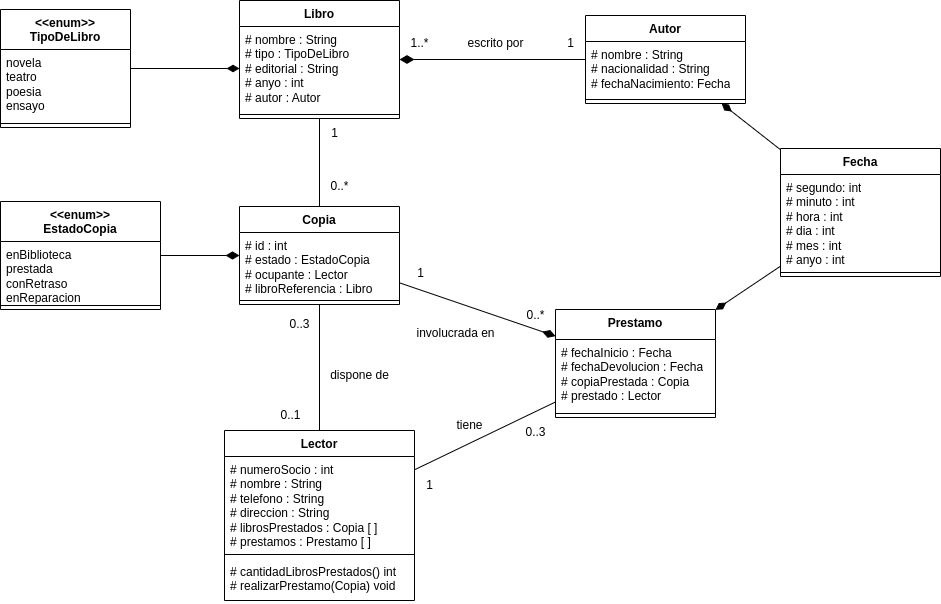

The diagram above was exported from draw.io. Its source (the exported page's mxGraphModel, read from the mxfile embedded in the PNG):
<mxGraphModel dx="1114" dy="653" grid="1" gridSize="10" guides="1" tooltips="1" connect="1" arrows="1" fold="1" page="1" pageScale="1" pageWidth="827" pageHeight="1169" math="0" shadow="0">
  <root>
    <mxCell id="0" />
    <mxCell id="1" parent="0" />
    <mxCell id="Fi-VEqSTx7MsVRrRpxML-35" style="edgeStyle=orthogonalEdgeStyle;rounded=0;orthogonalLoop=1;jettySize=auto;html=1;endArrow=diamondThin;endFill=1;endSize=11;jumpSize=7;startSize=11;" edge="1" parent="1" source="Fi-VEqSTx7MsVRrRpxML-1" target="Fi-VEqSTx7MsVRrRpxML-5">
      <mxGeometry relative="1" as="geometry" />
    </mxCell>
    <mxCell id="Fi-VEqSTx7MsVRrRpxML-1" value="&amp;lt;&amp;lt;enum&amp;gt;&amp;gt;&lt;br&gt;EstadoCopia" style="swimlane;fontStyle=1;align=center;verticalAlign=top;childLayout=stackLayout;horizontal=1;startSize=40;horizontalStack=0;resizeParent=1;resizeParentMax=0;resizeLast=0;collapsible=1;marginBottom=0;whiteSpace=wrap;html=1;" vertex="1" parent="1">
      <mxGeometry x="10" y="451" width="160" height="108" as="geometry" />
    </mxCell>
    <mxCell id="Fi-VEqSTx7MsVRrRpxML-2" value="enBiblioteca&lt;br&gt;prestada&lt;br&gt;conRetraso&lt;br&gt;enReparacion" style="text;strokeColor=none;fillColor=none;align=left;verticalAlign=top;spacingLeft=4;spacingRight=4;overflow=hidden;rotatable=0;points=[[0,0.5],[1,0.5]];portConstraint=eastwest;whiteSpace=wrap;html=1;" vertex="1" parent="Fi-VEqSTx7MsVRrRpxML-1">
      <mxGeometry y="40" width="160" height="60" as="geometry" />
    </mxCell>
    <mxCell id="Fi-VEqSTx7MsVRrRpxML-3" value="" style="line;strokeWidth=1;fillColor=none;align=left;verticalAlign=middle;spacingTop=-1;spacingLeft=3;spacingRight=3;rotatable=0;labelPosition=right;points=[];portConstraint=eastwest;strokeColor=inherit;" vertex="1" parent="Fi-VEqSTx7MsVRrRpxML-1">
      <mxGeometry y="100" width="160" height="8" as="geometry" />
    </mxCell>
    <mxCell id="Fi-VEqSTx7MsVRrRpxML-72" style="rounded=0;orthogonalLoop=1;jettySize=auto;html=1;endSize=11;endArrow=diamondThin;endFill=1;" edge="1" parent="1" source="Fi-VEqSTx7MsVRrRpxML-5" target="Fi-VEqSTx7MsVRrRpxML-59">
      <mxGeometry relative="1" as="geometry" />
    </mxCell>
    <mxCell id="Fi-VEqSTx7MsVRrRpxML-5" value="Copia" style="swimlane;fontStyle=1;align=center;verticalAlign=top;childLayout=stackLayout;horizontal=1;startSize=26;horizontalStack=0;resizeParent=1;resizeParentMax=0;resizeLast=0;collapsible=1;marginBottom=0;whiteSpace=wrap;html=1;" vertex="1" parent="1">
      <mxGeometry x="249" y="456" width="160" height="98" as="geometry" />
    </mxCell>
    <mxCell id="Fi-VEqSTx7MsVRrRpxML-6" value="# id : int&lt;br&gt;# estado : EstadoCopia&lt;br&gt;# ocupante : Lector&lt;br&gt;# libroReferencia : Libro" style="text;strokeColor=none;fillColor=none;align=left;verticalAlign=top;spacingLeft=4;spacingRight=4;overflow=hidden;rotatable=0;points=[[0,0.5],[1,0.5]];portConstraint=eastwest;whiteSpace=wrap;html=1;" vertex="1" parent="Fi-VEqSTx7MsVRrRpxML-5">
      <mxGeometry y="26" width="160" height="64" as="geometry" />
    </mxCell>
    <mxCell id="Fi-VEqSTx7MsVRrRpxML-7" value="" style="line;strokeWidth=1;fillColor=none;align=left;verticalAlign=middle;spacingTop=-1;spacingLeft=3;spacingRight=3;rotatable=0;labelPosition=right;points=[];portConstraint=eastwest;strokeColor=inherit;" vertex="1" parent="Fi-VEqSTx7MsVRrRpxML-5">
      <mxGeometry y="90" width="160" height="8" as="geometry" />
    </mxCell>
    <mxCell id="Fi-VEqSTx7MsVRrRpxML-40" style="edgeStyle=orthogonalEdgeStyle;rounded=0;orthogonalLoop=1;jettySize=auto;html=1;endArrow=diamondThin;endFill=1;endSize=12;" edge="1" parent="1" source="Fi-VEqSTx7MsVRrRpxML-9" target="Fi-VEqSTx7MsVRrRpxML-25">
      <mxGeometry relative="1" as="geometry" />
    </mxCell>
    <mxCell id="Fi-VEqSTx7MsVRrRpxML-9" value="Autor" style="swimlane;fontStyle=1;align=center;verticalAlign=top;childLayout=stackLayout;horizontal=1;startSize=26;horizontalStack=0;resizeParent=1;resizeParentMax=0;resizeLast=0;collapsible=1;marginBottom=0;whiteSpace=wrap;html=1;" vertex="1" parent="1">
      <mxGeometry x="595" y="265" width="160" height="88" as="geometry" />
    </mxCell>
    <mxCell id="Fi-VEqSTx7MsVRrRpxML-10" value="# nombre : String&lt;br&gt;# nacionalidad : String&lt;br&gt;# fechaNacimiento: Fecha" style="text;strokeColor=none;fillColor=none;align=left;verticalAlign=top;spacingLeft=4;spacingRight=4;overflow=hidden;rotatable=0;points=[[0,0.5],[1,0.5]];portConstraint=eastwest;whiteSpace=wrap;html=1;" vertex="1" parent="Fi-VEqSTx7MsVRrRpxML-9">
      <mxGeometry y="26" width="160" height="54" as="geometry" />
    </mxCell>
    <mxCell id="Fi-VEqSTx7MsVRrRpxML-11" value="" style="line;strokeWidth=1;fillColor=none;align=left;verticalAlign=middle;spacingTop=-1;spacingLeft=3;spacingRight=3;rotatable=0;labelPosition=right;points=[];portConstraint=eastwest;strokeColor=inherit;" vertex="1" parent="Fi-VEqSTx7MsVRrRpxML-9">
      <mxGeometry y="80" width="160" height="8" as="geometry" />
    </mxCell>
    <mxCell id="Fi-VEqSTx7MsVRrRpxML-39" style="edgeStyle=orthogonalEdgeStyle;rounded=0;orthogonalLoop=1;jettySize=auto;html=1;endArrow=none;endFill=0;" edge="1" parent="1" source="Fi-VEqSTx7MsVRrRpxML-13" target="Fi-VEqSTx7MsVRrRpxML-5">
      <mxGeometry relative="1" as="geometry">
        <Array as="points" />
      </mxGeometry>
    </mxCell>
    <mxCell id="Fi-VEqSTx7MsVRrRpxML-73" style="rounded=0;orthogonalLoop=1;jettySize=auto;html=1;endArrow=none;endFill=0;endSize=11;" edge="1" parent="1" source="Fi-VEqSTx7MsVRrRpxML-13" target="Fi-VEqSTx7MsVRrRpxML-59">
      <mxGeometry relative="1" as="geometry" />
    </mxCell>
    <mxCell id="Fi-VEqSTx7MsVRrRpxML-13" value="Lector" style="swimlane;fontStyle=1;align=center;verticalAlign=top;childLayout=stackLayout;horizontal=1;startSize=26;horizontalStack=0;resizeParent=1;resizeParentMax=0;resizeLast=0;collapsible=1;marginBottom=0;whiteSpace=wrap;html=1;" vertex="1" parent="1">
      <mxGeometry x="234" y="680" width="190" height="170" as="geometry" />
    </mxCell>
    <mxCell id="Fi-VEqSTx7MsVRrRpxML-14" value="# numeroSocio : int&lt;br&gt;# nombre : String&lt;br&gt;# telefono : String&lt;br&gt;# direccion : String&lt;br&gt;# librosPrestados : Copia [ ]&lt;br&gt;# prestamos : Prestamo [ ]" style="text;strokeColor=none;fillColor=none;align=left;verticalAlign=top;spacingLeft=4;spacingRight=4;overflow=hidden;rotatable=0;points=[[0,0.5],[1,0.5]];portConstraint=eastwest;whiteSpace=wrap;html=1;" vertex="1" parent="Fi-VEqSTx7MsVRrRpxML-13">
      <mxGeometry y="26" width="190" height="94" as="geometry" />
    </mxCell>
    <mxCell id="Fi-VEqSTx7MsVRrRpxML-15" value="" style="line;strokeWidth=1;fillColor=none;align=left;verticalAlign=middle;spacingTop=-1;spacingLeft=3;spacingRight=3;rotatable=0;labelPosition=right;points=[];portConstraint=eastwest;strokeColor=inherit;" vertex="1" parent="Fi-VEqSTx7MsVRrRpxML-13">
      <mxGeometry y="120" width="190" height="8" as="geometry" />
    </mxCell>
    <mxCell id="Fi-VEqSTx7MsVRrRpxML-16" value="# cantidadLibrosPrestados() int&lt;br&gt;# realizarPrestamo(Copia) void" style="text;strokeColor=none;fillColor=none;align=left;verticalAlign=top;spacingLeft=4;spacingRight=4;overflow=hidden;rotatable=0;points=[[0,0.5],[1,0.5]];portConstraint=eastwest;whiteSpace=wrap;html=1;" vertex="1" parent="Fi-VEqSTx7MsVRrRpxML-13">
      <mxGeometry y="128" width="190" height="42" as="geometry" />
    </mxCell>
    <mxCell id="Fi-VEqSTx7MsVRrRpxML-17" value="&amp;lt;&amp;lt;enum&amp;gt;&amp;gt;&lt;br&gt;TipoDeLibro" style="swimlane;fontStyle=1;align=center;verticalAlign=top;childLayout=stackLayout;horizontal=1;startSize=40;horizontalStack=0;resizeParent=1;resizeParentMax=0;resizeLast=0;collapsible=1;marginBottom=0;whiteSpace=wrap;html=1;" vertex="1" parent="1">
      <mxGeometry x="10" y="259" width="130" height="118" as="geometry" />
    </mxCell>
    <mxCell id="Fi-VEqSTx7MsVRrRpxML-18" value="novela&lt;br&gt;teatro&lt;br&gt;poesia&lt;br&gt;ensayo" style="text;strokeColor=none;fillColor=none;align=left;verticalAlign=top;spacingLeft=4;spacingRight=4;overflow=hidden;rotatable=0;points=[[0,0.5],[1,0.5]];portConstraint=eastwest;whiteSpace=wrap;html=1;" vertex="1" parent="Fi-VEqSTx7MsVRrRpxML-17">
      <mxGeometry y="40" width="130" height="70" as="geometry" />
    </mxCell>
    <mxCell id="Fi-VEqSTx7MsVRrRpxML-19" value="" style="line;strokeWidth=1;fillColor=none;align=left;verticalAlign=middle;spacingTop=-1;spacingLeft=3;spacingRight=3;rotatable=0;labelPosition=right;points=[];portConstraint=eastwest;strokeColor=inherit;" vertex="1" parent="Fi-VEqSTx7MsVRrRpxML-17">
      <mxGeometry y="110" width="130" height="8" as="geometry" />
    </mxCell>
    <mxCell id="Fi-VEqSTx7MsVRrRpxML-33" style="edgeStyle=orthogonalEdgeStyle;rounded=0;orthogonalLoop=1;jettySize=auto;html=1;endArrow=diamondThin;endFill=1;endSize=10;" edge="1" parent="1" source="Fi-VEqSTx7MsVRrRpxML-17" target="Fi-VEqSTx7MsVRrRpxML-26">
      <mxGeometry relative="1" as="geometry" />
    </mxCell>
    <mxCell id="Fi-VEqSTx7MsVRrRpxML-46" style="edgeStyle=orthogonalEdgeStyle;rounded=0;orthogonalLoop=1;jettySize=auto;html=1;endArrow=none;endFill=0;endSize=12;" edge="1" parent="1" source="Fi-VEqSTx7MsVRrRpxML-25" target="Fi-VEqSTx7MsVRrRpxML-5">
      <mxGeometry relative="1" as="geometry" />
    </mxCell>
    <mxCell id="Fi-VEqSTx7MsVRrRpxML-25" value="Libro" style="swimlane;fontStyle=1;align=center;verticalAlign=top;childLayout=stackLayout;horizontal=1;startSize=26;horizontalStack=0;resizeParent=1;resizeParentMax=0;resizeLast=0;collapsible=1;marginBottom=0;whiteSpace=wrap;html=1;" vertex="1" parent="1">
      <mxGeometry x="249" y="250" width="160" height="118" as="geometry" />
    </mxCell>
    <mxCell id="Fi-VEqSTx7MsVRrRpxML-26" value="# nombre : String&lt;br&gt;# tipo : TipoDeLibro&lt;br&gt;# editorial : String&lt;br&gt;# anyo : int&lt;br&gt;# autor : Autor" style="text;strokeColor=none;fillColor=none;align=left;verticalAlign=top;spacingLeft=4;spacingRight=4;overflow=hidden;rotatable=0;points=[[0,0.5],[1,0.5]];portConstraint=eastwest;whiteSpace=wrap;html=1;" vertex="1" parent="Fi-VEqSTx7MsVRrRpxML-25">
      <mxGeometry y="26" width="160" height="84" as="geometry" />
    </mxCell>
    <mxCell id="Fi-VEqSTx7MsVRrRpxML-27" value="" style="line;strokeWidth=1;fillColor=none;align=left;verticalAlign=middle;spacingTop=-1;spacingLeft=3;spacingRight=3;rotatable=0;labelPosition=right;points=[];portConstraint=eastwest;strokeColor=inherit;" vertex="1" parent="Fi-VEqSTx7MsVRrRpxML-25">
      <mxGeometry y="110" width="160" height="8" as="geometry" />
    </mxCell>
    <mxCell id="Fi-VEqSTx7MsVRrRpxML-42" value="1..*" style="text;html=1;align=center;verticalAlign=middle;resizable=0;points=[];autosize=1;strokeColor=none;fillColor=none;" vertex="1" parent="1">
      <mxGeometry x="409" y="278" width="40" height="30" as="geometry" />
    </mxCell>
    <mxCell id="Fi-VEqSTx7MsVRrRpxML-43" value="1" style="text;html=1;align=center;verticalAlign=middle;resizable=0;points=[];autosize=1;strokeColor=none;fillColor=none;" vertex="1" parent="1">
      <mxGeometry x="565" y="278" width="30" height="30" as="geometry" />
    </mxCell>
    <mxCell id="Fi-VEqSTx7MsVRrRpxML-47" value="0..*" style="text;html=1;align=center;verticalAlign=middle;resizable=0;points=[];autosize=1;strokeColor=none;fillColor=none;" vertex="1" parent="1">
      <mxGeometry x="329" y="421" width="40" height="30" as="geometry" />
    </mxCell>
    <mxCell id="Fi-VEqSTx7MsVRrRpxML-48" value="1" style="text;html=1;align=center;verticalAlign=middle;resizable=0;points=[];autosize=1;strokeColor=none;fillColor=none;" vertex="1" parent="1">
      <mxGeometry x="329" y="368" width="30" height="30" as="geometry" />
    </mxCell>
    <mxCell id="Fi-VEqSTx7MsVRrRpxML-49" value="escrito por" style="text;html=1;align=center;verticalAlign=middle;resizable=0;points=[];autosize=1;strokeColor=none;fillColor=none;" vertex="1" parent="1">
      <mxGeometry x="465" y="278" width="80" height="30" as="geometry" />
    </mxCell>
    <mxCell id="Fi-VEqSTx7MsVRrRpxML-51" value="0..1" style="text;html=1;align=center;verticalAlign=middle;resizable=0;points=[];autosize=1;strokeColor=none;fillColor=none;" vertex="1" parent="1">
      <mxGeometry x="280" y="650" width="40" height="30" as="geometry" />
    </mxCell>
    <mxCell id="Fi-VEqSTx7MsVRrRpxML-52" value="0..3" style="text;html=1;align=center;verticalAlign=middle;resizable=0;points=[];autosize=1;strokeColor=none;fillColor=none;" vertex="1" parent="1">
      <mxGeometry x="289" y="559" width="40" height="30" as="geometry" />
    </mxCell>
    <mxCell id="Fi-VEqSTx7MsVRrRpxML-53" value="dispone de" style="text;html=1;align=center;verticalAlign=middle;resizable=0;points=[];autosize=1;strokeColor=none;fillColor=none;" vertex="1" parent="1">
      <mxGeometry x="329" y="610" width="80" height="30" as="geometry" />
    </mxCell>
    <mxCell id="Fi-VEqSTx7MsVRrRpxML-59" value="Prestamo" style="swimlane;fontStyle=1;align=center;verticalAlign=top;childLayout=stackLayout;horizontal=1;startSize=30;horizontalStack=0;resizeParent=1;resizeParentMax=0;resizeLast=0;collapsible=1;marginBottom=0;whiteSpace=wrap;html=1;" vertex="1" parent="1">
      <mxGeometry x="565" y="559" width="160" height="108" as="geometry" />
    </mxCell>
    <mxCell id="Fi-VEqSTx7MsVRrRpxML-60" value="# fechaInicio : Fecha&lt;br&gt;# fechaDevolucion : Fecha&lt;br&gt;# copiaPrestada : Copia&lt;br&gt;# prestado : Lector" style="text;strokeColor=none;fillColor=none;align=left;verticalAlign=top;spacingLeft=4;spacingRight=4;overflow=hidden;rotatable=0;points=[[0,0.5],[1,0.5]];portConstraint=eastwest;whiteSpace=wrap;html=1;" vertex="1" parent="Fi-VEqSTx7MsVRrRpxML-59">
      <mxGeometry y="30" width="160" height="70" as="geometry" />
    </mxCell>
    <mxCell id="Fi-VEqSTx7MsVRrRpxML-61" value="" style="line;strokeWidth=1;fillColor=none;align=left;verticalAlign=middle;spacingTop=-1;spacingLeft=3;spacingRight=3;rotatable=0;labelPosition=right;points=[];portConstraint=eastwest;strokeColor=inherit;" vertex="1" parent="Fi-VEqSTx7MsVRrRpxML-59">
      <mxGeometry y="100" width="160" height="8" as="geometry" />
    </mxCell>
    <mxCell id="Fi-VEqSTx7MsVRrRpxML-67" style="rounded=0;orthogonalLoop=1;jettySize=auto;html=1;endArrow=diamondThin;endFill=1;endSize=10;" edge="1" parent="1" source="Fi-VEqSTx7MsVRrRpxML-63" target="Fi-VEqSTx7MsVRrRpxML-9">
      <mxGeometry relative="1" as="geometry" />
    </mxCell>
    <mxCell id="Fi-VEqSTx7MsVRrRpxML-63" value="Fecha" style="swimlane;fontStyle=1;align=center;verticalAlign=top;childLayout=stackLayout;horizontal=1;startSize=26;horizontalStack=0;resizeParent=1;resizeParentMax=0;resizeLast=0;collapsible=1;marginBottom=0;whiteSpace=wrap;html=1;" vertex="1" parent="1">
      <mxGeometry x="790" y="398" width="160" height="128" as="geometry" />
    </mxCell>
    <mxCell id="Fi-VEqSTx7MsVRrRpxML-64" value="# segundo: int&lt;br&gt;# minuto : int&lt;br&gt;# hora : int&lt;br&gt;# dia : int&lt;br&gt;# mes : int&lt;br&gt;# anyo : int" style="text;strokeColor=none;fillColor=none;align=left;verticalAlign=top;spacingLeft=4;spacingRight=4;overflow=hidden;rotatable=0;points=[[0,0.5],[1,0.5]];portConstraint=eastwest;whiteSpace=wrap;html=1;" vertex="1" parent="Fi-VEqSTx7MsVRrRpxML-63">
      <mxGeometry y="26" width="160" height="94" as="geometry" />
    </mxCell>
    <mxCell id="Fi-VEqSTx7MsVRrRpxML-65" value="" style="line;strokeWidth=1;fillColor=none;align=left;verticalAlign=middle;spacingTop=-1;spacingLeft=3;spacingRight=3;rotatable=0;labelPosition=right;points=[];portConstraint=eastwest;strokeColor=inherit;" vertex="1" parent="Fi-VEqSTx7MsVRrRpxML-63">
      <mxGeometry y="120" width="160" height="8" as="geometry" />
    </mxCell>
    <mxCell id="Fi-VEqSTx7MsVRrRpxML-69" style="rounded=0;orthogonalLoop=1;jettySize=auto;html=1;endArrow=diamondThin;endFill=1;endSize=10;" edge="1" parent="1" source="Fi-VEqSTx7MsVRrRpxML-63" target="Fi-VEqSTx7MsVRrRpxML-59">
      <mxGeometry relative="1" as="geometry" />
    </mxCell>
    <mxCell id="Fi-VEqSTx7MsVRrRpxML-74" value="0..3" style="text;html=1;align=center;verticalAlign=middle;resizable=0;points=[];autosize=1;strokeColor=none;fillColor=none;" vertex="1" parent="1">
      <mxGeometry x="525" y="667" width="40" height="30" as="geometry" />
    </mxCell>
    <mxCell id="Fi-VEqSTx7MsVRrRpxML-75" value="0..*" style="text;html=1;align=center;verticalAlign=middle;resizable=0;points=[];autosize=1;strokeColor=none;fillColor=none;" vertex="1" parent="1">
      <mxGeometry x="525" y="550" width="40" height="30" as="geometry" />
    </mxCell>
    <mxCell id="Fi-VEqSTx7MsVRrRpxML-76" value="1" style="text;html=1;align=center;verticalAlign=middle;resizable=0;points=[];autosize=1;strokeColor=none;fillColor=none;" vertex="1" parent="1">
      <mxGeometry x="424" y="720" width="30" height="30" as="geometry" />
    </mxCell>
    <mxCell id="Fi-VEqSTx7MsVRrRpxML-77" value="1" style="text;html=1;align=center;verticalAlign=middle;resizable=0;points=[];autosize=1;strokeColor=none;fillColor=none;" vertex="1" parent="1">
      <mxGeometry x="415" y="508" width="30" height="30" as="geometry" />
    </mxCell>
    <mxCell id="Fi-VEqSTx7MsVRrRpxML-79" value="tiene" style="text;html=1;align=center;verticalAlign=middle;resizable=0;points=[];autosize=1;strokeColor=none;fillColor=none;" vertex="1" parent="1">
      <mxGeometry x="454" y="660" width="50" height="30" as="geometry" />
    </mxCell>
    <mxCell id="Fi-VEqSTx7MsVRrRpxML-81" value="involucrada en" style="text;html=1;align=center;verticalAlign=middle;resizable=0;points=[];autosize=1;strokeColor=none;fillColor=none;" vertex="1" parent="1">
      <mxGeometry x="415" y="568" width="100" height="30" as="geometry" />
    </mxCell>
  </root>
</mxGraphModel>